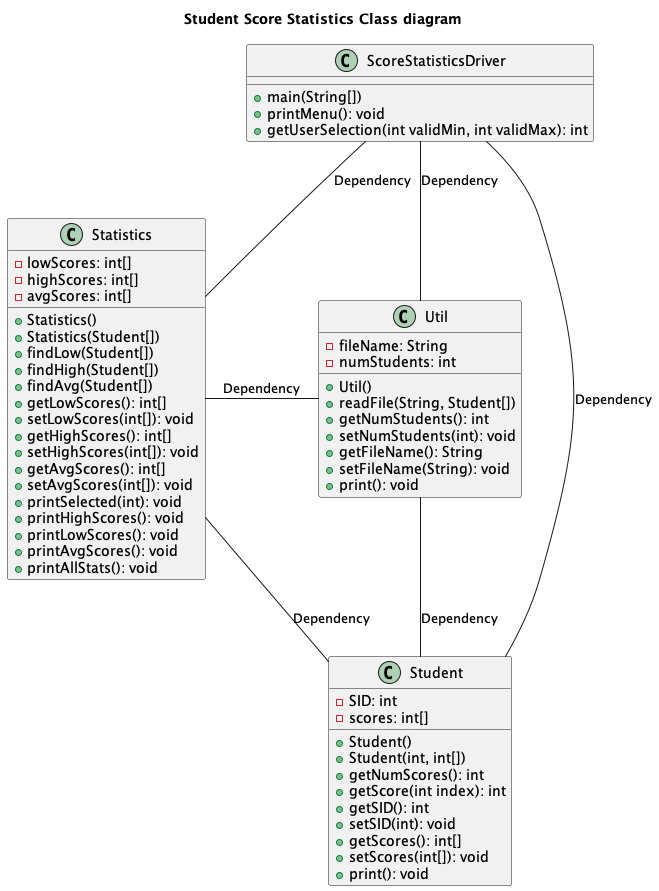

The diagram above was rendered by PlantUML. Its source (embedded in the PNG):
@startuml 

title Student Score Statistics Class diagram

class Statistics {
    - lowScores: int[]
    - highScores: int[]
    - avgScores: int[]
    + Statistics() 
    + Statistics(Student[])
    + findLow(Student[])
    + findHigh(Student[])
    + findAvg(Student[])
    + getLowScores(): int[]
    + setLowScores(int[]): void
    + getHighScores(): int[]
    + setHighScores(int[]): void
    + getAvgScores(): int[]
    + setAvgScores(int[]): void
    + printSelected(int): void
    + printHighScores(): void
    + printLowScores(): void
    + printAvgScores(): void
    + printAllStats(): void
}

class Student {
    - SID: int
    - scores: int[]
    + Student()
    + Student(int, int[])
    + getNumScores(): int
    + getScore(int index): int
    + getSID(): int
    + setSID(int): void
    + getScores(): int[]
    + setScores(int[]): void
    + print(): void
}
class Util {
    - fileName: String
    - numStudents: int
    + Util()
    + readFile(String, Student[])
    + getNumStudents(): int
    + setNumStudents(int): void
    + getFileName(): String
    + setFileName(String): void
    + print(): void
}
class ScoreStatisticsDriver {
    + main(String[])
    + printMenu(): void
    + getUserSelection(int validMin, int validMax): int
}

Util -- Student: Dependency
Statistics -- Student: Dependency
Statistics -right- Util: Dependency
ScoreStatisticsDriver -- Statistics: Dependency
ScoreStatisticsDriver -- Util: Dependency
ScoreStatisticsDriver -- Student: Dependency
@enduml